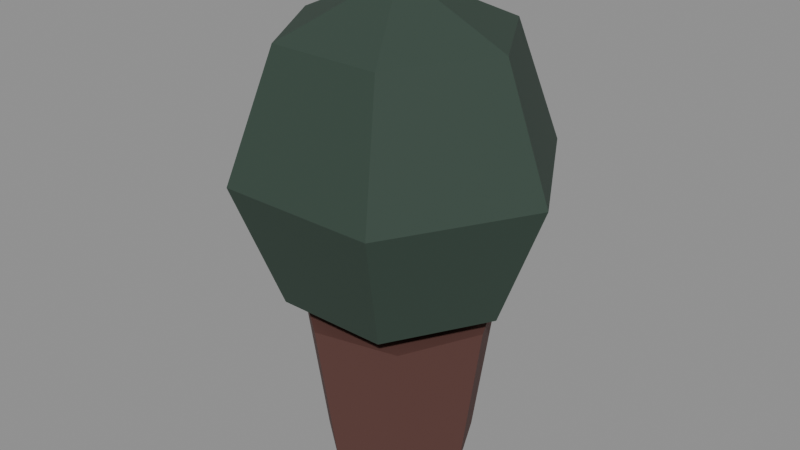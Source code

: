 # Source: planta.blend  (saved by Blender 5.3.31; exported with 4.5.12 LTS)
import bpy
from mathutils import Matrix  # noqa: F401  (used for matrix-valued properties, if any)

bpy.ops.wm.read_factory_settings(use_empty=True)
scene = bpy.context.scene
scene.name = 'Scene'

# ---- collections
col_exportar = bpy.data.collections.new('Exportar'); scene.collection.children.link(col_exportar)
col_referencia = bpy.data.collections.new('Referencia'); scene.collection.children.link(col_referencia)
col_referencia.hide_render = True

# ---- materials (node trees are filled in below, after node groups)
mat_vs_opaco = bpy.data.materials.new('vs_opaco')

# ---- material node trees
mat_vs_opaco.use_nodes = True; mat_vs_opaco.node_tree.nodes.clear()
_N = mat_vs_opaco.node_tree.nodes; _L = mat_vs_opaco.node_tree.links
n0 = _N.new('ShaderNodeBsdfPrincipled'); n0.name = 'Principled BSDF'; n0.location = (-200, 100)
n0.inputs[2].default_value = 0.82
n0.inputs[10].default_value = 0.005
n1 = _N.new('ShaderNodeOutputMaterial'); n1.name = 'Material Output'; n1.location = (200, 100)
n2 = _N.new('ShaderNodeVertexColor'); n2.name = 'Color Attribute'; n2.location = (-500, 100)
n2.layer_name = 'Color'
_L.new(n0.outputs[0], n1.inputs[0])
_L.new(n2.outputs[0], n0.inputs[0])
n1.is_active_output = True

# ---- meshes
me_planta = bpy.data.meshes.new('Planta')
me_planta.from_pydata([(0.26, 0.0, 0.42), (0.1621, -0.2033, 0.42), (0.1247, -0.1564, 0.0), (0.2, 0.0, 0.0), (-0.05786, -0.2535, 0.42), (-0.0445, -0.195, 0.0), (-0.2342, -0.1128, 0.42), (-0.1802, -0.08678, 0.0), (-0.2342, 0.1128, 0.42), (-0.1802, 0.08678, 0.0), (-0.05786, 0.2535, 0.42), (-0.0445, 0.195, 0.0), (0.1621, 0.2033, 0.42), (0.1247, 0.1564, 0.0), (0.0, 0.0, 1.262), (0.1485, -0.2572, 1.127), (0.297, 0.0, 1.127), (-0.1485, -0.2572, 1.127), (-0.297, 0.0, 1.127), (-0.1485, 0.2572, 1.127), (0.1485, 0.2572, 1.127), (0.21, -0.3637, 0.8), (0.42, 0.0, 0.8), (-0.21, -0.3637, 0.8), (-0.42, 0.0, 0.8), (-0.21, 0.3637, 0.8), (0.21, 0.3637, 0.8), (0.1485, -0.2572, 0.4733), (0.297, 0.0, 0.4733), (-0.1485, -0.2572, 0.4733), (-0.297, 0.0, 0.4733), (-0.1485, 0.2572, 0.4733), (0.1485, 0.2572, 0.4733), (0.0, 0.0, 0.338)], [], [(0, 1, 2, 3), (1, 4, 5, 2), (4, 6, 7, 5), (6, 8, 9, 7), (8, 10, 11, 9), (10, 12, 13, 11), (12, 0, 3, 13), (12, 10, 8, 6, 4, 1, 0), (3, 2, 5, 7, 9, 11, 13), (14, 15, 16), (14, 17, 15), (14, 18, 17), (14, 19, 18), (14, 20, 19), (14, 16, 20), (16, 15, 21, 22), (15, 17, 23, 21), (17, 18, 24, 23), (18, 19, 25, 24), (19, 20, 26, 25), (20, 16, 22, 26), (22, 21, 27, 28), (21, 23, 29, 27), (23, 24, 30, 29), (24, 25, 31, 30), (25, 26, 32, 31), (26, 22, 28, 32), (28, 27, 33), (27, 29, 33), (29, 30, 33), (30, 31, 33), (31, 32, 33), (32, 28, 33)])
_ca = me_planta.color_attributes.new('Color', 'FLOAT_COLOR', 'CORNER')
_ca.data.foreach_set('color', [0.107, 0.04231, 0.03434, 1.0, 0.107, 0.04231, 0.03434, 1.0, 0.107, 0.04231, 0.03434, 1.0, 0.107, 0.04231, 0.03434, 1.0, 0.107, 0.04231, 0.03434, 1.0, 0.107, 0.04231, 0.03434, 1.0, 0.107, 0.04231, 0.03434, 1.0, 0.107, 0.04231, 0.03434, 1.0, 0.107, 0.04231, 0.03434, 1.0, 0.107, 0.04231, 0.03434, 1.0, 0.107, 0.04231, 0.03434, 1.0, 0.107, 0.04231, 0.03434, 1.0, 0.107, 0.04231, 0.03434, 1.0, 0.107, 0.04231, 0.03434, 1.0, 0.107, 0.04231, 0.03434, 1.0, 0.107, 0.04231, 0.03434, 1.0, 0.107, 0.04231, 0.03434, 1.0, 0.107, 0.04231, 0.03434, 1.0, 0.107, 0.04231, 0.03434, 1.0, 0.107, 0.04231, 0.03434, 1.0, 0.107, 0.04231, 0.03434, 1.0, 0.107, 0.04231, 0.03434, 1.0, 0.107, 0.04231, 0.03434, 1.0, 0.107, 0.04231, 0.03434, 1.0, 0.107, 0.04231, 0.03434, 1.0, 0.107, 0.04231, 0.03434, 1.0, 0.107, 0.04231, 0.03434, 1.0, 0.107, 0.04231, 0.03434, 1.0, 0.107, 0.04231, 0.03434, 1.0, 0.107, 0.04231, 0.03434, 1.0, 0.107, 0.04231, 0.03434, 1.0, 0.107, 0.04231, 0.03434, 1.0, 0.107, 0.04231, 0.03434, 1.0, 0.107, 0.04231, 0.03434, 1.0, 0.107, 0.04231, 0.03434, 1.0, 0.107, 0.04231, 0.03434, 1.0, 0.107, 0.04231, 0.03434, 1.0, 0.107, 0.04231, 0.03434, 1.0, 0.107, 0.04231, 0.03434, 1.0, 0.107, 0.04231, 0.03434, 1.0, 0.107, 0.04231, 0.03434, 1.0, 0.107, 0.04231, 0.03434, 1.0, 0.0319, 0.05781, 0.04231, 1.0, 0.0319, 0.05781, 0.04231, 1.0, 0.0319, 0.05781, 0.04231, 1.0, 0.0319, 0.05781, 0.04231, 1.0, 0.0319, 0.05781, 0.04231, 1.0, 0.0319, 0.05781, 0.04231, 1.0, 0.0319, 0.05781, 0.04231, 1.0, 0.0319, 0.05781, 0.04231, 1.0, 0.0319, 0.05781, 0.04231, 1.0, 0.0319, 0.05781, 0.04231, 1.0, 0.0319, 0.05781, 0.04231, 1.0, 0.0319, 0.05781, 0.04231, 1.0, 0.0319, 0.05781, 0.04231, 1.0, 0.0319, 0.05781, 0.04231, 1.0, 0.0319, 0.05781, 0.04231, 1.0, 0.0319, 0.05781, 0.04231, 1.0, 0.0319, 0.05781, 0.04231, 1.0, 0.0319, 0.05781, 0.04231, 1.0, 0.0319, 0.05781, 0.04231, 1.0, 0.0319, 0.05781, 0.04231, 1.0, 0.0319, 0.05781, 0.04231, 1.0, 0.0319, 0.05781, 0.04231, 1.0, 0.0319, 0.05781, 0.04231, 1.0, 0.0319, 0.05781, 0.04231, 1.0, 0.0319, 0.05781, 0.04231, 1.0, 0.0319, 0.05781, 0.04231, 1.0, 0.0319, 0.05781, 0.04231, 1.0, 0.0319, 0.05781, 0.04231, 1.0, 0.0319, 0.05781, 0.04231, 1.0, 0.0319, 0.05781, 0.04231, 1.0, 0.0319, 0.05781, 0.04231, 1.0, 0.0319, 0.05781, 0.04231, 1.0, 0.0319, 0.05781, 0.04231, 1.0, 0.0319, 0.05781, 0.04231, 1.0, 0.0319, 0.05781, 0.04231, 1.0, 0.0319, 0.05781, 0.04231, 1.0, 0.0319, 0.05781, 0.04231, 1.0, 0.0319, 0.05781, 0.04231, 1.0, 0.0319, 0.05781, 0.04231, 1.0, 0.0319, 0.05781, 0.04231, 1.0, 0.0319, 0.05781, 0.04231, 1.0, 0.0319, 0.05781, 0.04231, 1.0, 0.0319, 0.05781, 0.04231, 1.0, 0.0319, 0.05781, 0.04231, 1.0, 0.0319, 0.05781, 0.04231, 1.0, 0.0319, 0.05781, 0.04231, 1.0, 0.0319, 0.05781, 0.04231, 1.0, 0.0319, 0.05781, 0.04231, 1.0, 0.0319, 0.05781, 0.04231, 1.0, 0.0319, 0.05781, 0.04231, 1.0, 0.0319, 0.05781, 0.04231, 1.0, 0.0319, 0.05781, 0.04231, 1.0, 0.0319, 0.05781, 0.04231, 1.0, 0.0319, 0.05781, 0.04231, 1.0, 0.0319, 0.05781, 0.04231, 1.0, 0.0319, 0.05781, 0.04231, 1.0, 0.0319, 0.05781, 0.04231, 1.0, 0.0319, 0.05781, 0.04231, 1.0, 0.0319, 0.05781, 0.04231, 1.0, 0.0319, 0.05781, 0.04231, 1.0, 0.0319, 0.05781, 0.04231, 1.0, 0.0319, 0.05781, 0.04231, 1.0, 0.0319, 0.05781, 0.04231, 1.0, 0.0319, 0.05781, 0.04231, 1.0, 0.0319, 0.05781, 0.04231, 1.0, 0.0319, 0.05781, 0.04231, 1.0, 0.0319, 0.05781, 0.04231, 1.0, 0.0319, 0.05781, 0.04231, 1.0, 0.0319, 0.05781, 0.04231, 1.0, 0.0319, 0.05781, 0.04231, 1.0, 0.0319, 0.05781, 0.04231, 1.0, 0.0319, 0.05781, 0.04231, 1.0, 0.0319, 0.05781, 0.04231, 1.0, 0.0319, 0.05781, 0.04231, 1.0, 0.0319, 0.05781, 0.04231, 1.0, 0.0319, 0.05781, 0.04231, 1.0, 0.0319, 0.05781, 0.04231, 1.0, 0.0319, 0.05781, 0.04231, 1.0, 0.0319, 0.05781, 0.04231, 1.0, 0.0319, 0.05781, 0.04231, 1.0, 0.0319, 0.05781, 0.04231, 1.0, 0.0319, 0.05781, 0.04231, 1.0, 0.0319, 0.05781, 0.04231, 1.0, 0.0319, 0.05781, 0.04231, 1.0])
me_planta.materials.append(mat_vs_opaco)
me_planta.update()
me_planta_original = bpy.data.meshes.new('Planta_Original')
me_planta_original.from_pydata([(0.26, 0.0, 0.42), (0.1621, -0.2033, 0.42), (0.1247, -0.1564, 0.0), (0.2, 0.0, 0.0), (0.1621, -0.2033, 0.42), (-0.05786, -0.2535, 0.42), (-0.0445, -0.195, 0.0), (0.1247, -0.1564, 0.0), (-0.05786, -0.2535, 0.42), (-0.2342, -0.1128, 0.42), (-0.1802, -0.08678, 0.0), (-0.0445, -0.195, 0.0), (-0.2342, -0.1128, 0.42), (-0.2342, 0.1128, 0.42), (-0.1802, 0.08678, 0.0), (-0.1802, -0.08678, 0.0), (-0.2342, 0.1128, 0.42), (-0.05786, 0.2535, 0.42), (-0.0445, 0.195, 0.0), (-0.1802, 0.08678, 0.0), (-0.05786, 0.2535, 0.42), (0.1621, 0.2033, 0.42), (0.1247, 0.1564, 0.0), (-0.0445, 0.195, 0.0), (0.1621, 0.2033, 0.42), (0.26, 0.0, 0.42), (0.2, 0.0, 0.0), (0.1247, 0.1564, 0.0), (0.1621, 0.2033, 0.42), (-0.05786, 0.2535, 0.42), (-0.2342, 0.1128, 0.42), (-0.2342, -0.1128, 0.42), (-0.05786, -0.2535, 0.42), (0.1621, -0.2033, 0.42), (0.26, 0.0, 0.42), (0.2, 0.0, 0.0), (0.1247, -0.1564, 0.0), (-0.0445, -0.195, 0.0), (-0.1802, -0.08678, 0.0), (-0.1802, 0.08678, 0.0), (-0.0445, 0.195, 0.0), (0.1247, 0.1564, 0.0), (0.0, 0.0, 1.262), (0.1485, -0.2572, 1.127), (0.297, 0.0, 1.127), (0.0, 0.0, 1.262), (-0.1485, -0.2572, 1.127), (0.1485, -0.2572, 1.127), (0.0, 0.0, 1.262), (-0.297, 0.0, 1.127), (-0.1485, -0.2572, 1.127), (0.0, 0.0, 1.262), (-0.1485, 0.2572, 1.127), (-0.297, 0.0, 1.127), (0.0, 0.0, 1.262), (0.1485, 0.2572, 1.127), (-0.1485, 0.2572, 1.127), (0.0, 0.0, 1.262), (0.297, 0.0, 1.127), (0.1485, 0.2572, 1.127), (0.297, 0.0, 1.127), (0.1485, -0.2572, 1.127), (0.21, -0.3637, 0.8), (0.42, 0.0, 0.8), (0.1485, -0.2572, 1.127), (-0.1485, -0.2572, 1.127), (-0.21, -0.3637, 0.8), (0.21, -0.3637, 0.8), (-0.1485, -0.2572, 1.127), (-0.297, 0.0, 1.127), (-0.42, 0.0, 0.8), (-0.21, -0.3637, 0.8), (-0.297, 0.0, 1.127), (-0.1485, 0.2572, 1.127), (-0.21, 0.3637, 0.8), (-0.42, 0.0, 0.8), (-0.1485, 0.2572, 1.127), (0.1485, 0.2572, 1.127), (0.21, 0.3637, 0.8), (-0.21, 0.3637, 0.8), (0.1485, 0.2572, 1.127), (0.297, 0.0, 1.127), (0.42, 0.0, 0.8), (0.21, 0.3637, 0.8), (0.42, 0.0, 0.8), (0.21, -0.3637, 0.8), (0.1485, -0.2572, 0.4733), (0.297, 0.0, 0.4733), (0.21, -0.3637, 0.8), (-0.21, -0.3637, 0.8), (-0.1485, -0.2572, 0.4733), (0.1485, -0.2572, 0.4733), (-0.21, -0.3637, 0.8), (-0.42, 0.0, 0.8), (-0.297, 0.0, 0.4733), (-0.1485, -0.2572, 0.4733), (-0.42, 0.0, 0.8), (-0.21, 0.3637, 0.8), (-0.1485, 0.2572, 0.4733), (-0.297, 0.0, 0.4733), (-0.21, 0.3637, 0.8), (0.21, 0.3637, 0.8), (0.1485, 0.2572, 0.4733), (-0.1485, 0.2572, 0.4733), (0.21, 0.3637, 0.8), (0.42, 0.0, 0.8), (0.297, 0.0, 0.4733), (0.1485, 0.2572, 0.4733), (0.297, 0.0, 0.4733), (0.1485, -0.2572, 0.4733), (0.0, 0.0, 0.338), (0.1485, -0.2572, 0.4733), (-0.1485, -0.2572, 0.4733), (0.0, 0.0, 0.338), (-0.1485, -0.2572, 0.4733), (-0.297, 0.0, 0.4733), (0.0, 0.0, 0.338), (-0.297, 0.0, 0.4733), (-0.1485, 0.2572, 0.4733), (0.0, 0.0, 0.338), (-0.1485, 0.2572, 0.4733), (0.1485, 0.2572, 0.4733), (0.0, 0.0, 0.338), (0.1485, 0.2572, 0.4733), (0.297, 0.0, 0.4733), (0.0, 0.0, 0.338)], [], [(0, 1, 2, 3), (4, 5, 6, 7), (8, 9, 10, 11), (12, 13, 14, 15), (16, 17, 18, 19), (20, 21, 22, 23), (24, 25, 26, 27), (28, 29, 30, 31, 32, 33, 34), (35, 36, 37, 38, 39, 40, 41), (42, 43, 44), (45, 46, 47), (48, 49, 50), (51, 52, 53), (54, 55, 56), (57, 58, 59), (60, 61, 62, 63), (64, 65, 66, 67), (68, 69, 70, 71), (72, 73, 74, 75), (76, 77, 78, 79), (80, 81, 82, 83), (84, 85, 86, 87), (88, 89, 90, 91), (92, 93, 94, 95), (96, 97, 98, 99), (100, 101, 102, 103), (104, 105, 106, 107), (108, 109, 110), (111, 112, 113), (114, 115, 116), (117, 118, 119), (120, 121, 122), (123, 124, 125)])
_ca = me_planta_original.color_attributes.new('Color', 'FLOAT_COLOR', 'CORNER')
_ca.data.foreach_set('color', [0.107, 0.04231, 0.03434, 1.0, 0.107, 0.04231, 0.03434, 1.0, 0.107, 0.04231, 0.03434, 1.0, 0.107, 0.04231, 0.03434, 1.0, 0.107, 0.04231, 0.03434, 1.0, 0.107, 0.04231, 0.03434, 1.0, 0.107, 0.04231, 0.03434, 1.0, 0.107, 0.04231, 0.03434, 1.0, 0.107, 0.04231, 0.03434, 1.0, 0.107, 0.04231, 0.03434, 1.0, 0.107, 0.04231, 0.03434, 1.0, 0.107, 0.04231, 0.03434, 1.0, 0.107, 0.04231, 0.03434, 1.0, 0.107, 0.04231, 0.03434, 1.0, 0.107, 0.04231, 0.03434, 1.0, 0.107, 0.04231, 0.03434, 1.0, 0.107, 0.04231, 0.03434, 1.0, 0.107, 0.04231, 0.03434, 1.0, 0.107, 0.04231, 0.03434, 1.0, 0.107, 0.04231, 0.03434, 1.0, 0.107, 0.04231, 0.03434, 1.0, 0.107, 0.04231, 0.03434, 1.0, 0.107, 0.04231, 0.03434, 1.0, 0.107, 0.04231, 0.03434, 1.0, 0.107, 0.04231, 0.03434, 1.0, 0.107, 0.04231, 0.03434, 1.0, 0.107, 0.04231, 0.03434, 1.0, 0.107, 0.04231, 0.03434, 1.0, 0.107, 0.04231, 0.03434, 1.0, 0.107, 0.04231, 0.03434, 1.0, 0.107, 0.04231, 0.03434, 1.0, 0.107, 0.04231, 0.03434, 1.0, 0.107, 0.04231, 0.03434, 1.0, 0.107, 0.04231, 0.03434, 1.0, 0.107, 0.04231, 0.03434, 1.0, 0.107, 0.04231, 0.03434, 1.0, 0.107, 0.04231, 0.03434, 1.0, 0.107, 0.04231, 0.03434, 1.0, 0.107, 0.04231, 0.03434, 1.0, 0.107, 0.04231, 0.03434, 1.0, 0.107, 0.04231, 0.03434, 1.0, 0.107, 0.04231, 0.03434, 1.0, 0.0319, 0.05781, 0.04231, 1.0, 0.0319, 0.05781, 0.04231, 1.0, 0.0319, 0.05781, 0.04231, 1.0, 0.0319, 0.05781, 0.04231, 1.0, 0.0319, 0.05781, 0.04231, 1.0, 0.0319, 0.05781, 0.04231, 1.0, 0.0319, 0.05781, 0.04231, 1.0, 0.0319, 0.05781, 0.04231, 1.0, 0.0319, 0.05781, 0.04231, 1.0, 0.0319, 0.05781, 0.04231, 1.0, 0.0319, 0.05781, 0.04231, 1.0, 0.0319, 0.05781, 0.04231, 1.0, 0.0319, 0.05781, 0.04231, 1.0, 0.0319, 0.05781, 0.04231, 1.0, 0.0319, 0.05781, 0.04231, 1.0, 0.0319, 0.05781, 0.04231, 1.0, 0.0319, 0.05781, 0.04231, 1.0, 0.0319, 0.05781, 0.04231, 1.0, 0.0319, 0.05781, 0.04231, 1.0, 0.0319, 0.05781, 0.04231, 1.0, 0.0319, 0.05781, 0.04231, 1.0, 0.0319, 0.05781, 0.04231, 1.0, 0.0319, 0.05781, 0.04231, 1.0, 0.0319, 0.05781, 0.04231, 1.0, 0.0319, 0.05781, 0.04231, 1.0, 0.0319, 0.05781, 0.04231, 1.0, 0.0319, 0.05781, 0.04231, 1.0, 0.0319, 0.05781, 0.04231, 1.0, 0.0319, 0.05781, 0.04231, 1.0, 0.0319, 0.05781, 0.04231, 1.0, 0.0319, 0.05781, 0.04231, 1.0, 0.0319, 0.05781, 0.04231, 1.0, 0.0319, 0.05781, 0.04231, 1.0, 0.0319, 0.05781, 0.04231, 1.0, 0.0319, 0.05781, 0.04231, 1.0, 0.0319, 0.05781, 0.04231, 1.0, 0.0319, 0.05781, 0.04231, 1.0, 0.0319, 0.05781, 0.04231, 1.0, 0.0319, 0.05781, 0.04231, 1.0, 0.0319, 0.05781, 0.04231, 1.0, 0.0319, 0.05781, 0.04231, 1.0, 0.0319, 0.05781, 0.04231, 1.0, 0.0319, 0.05781, 0.04231, 1.0, 0.0319, 0.05781, 0.04231, 1.0, 0.0319, 0.05781, 0.04231, 1.0, 0.0319, 0.05781, 0.04231, 1.0, 0.0319, 0.05781, 0.04231, 1.0, 0.0319, 0.05781, 0.04231, 1.0, 0.0319, 0.05781, 0.04231, 1.0, 0.0319, 0.05781, 0.04231, 1.0, 0.0319, 0.05781, 0.04231, 1.0, 0.0319, 0.05781, 0.04231, 1.0, 0.0319, 0.05781, 0.04231, 1.0, 0.0319, 0.05781, 0.04231, 1.0, 0.0319, 0.05781, 0.04231, 1.0, 0.0319, 0.05781, 0.04231, 1.0, 0.0319, 0.05781, 0.04231, 1.0, 0.0319, 0.05781, 0.04231, 1.0, 0.0319, 0.05781, 0.04231, 1.0, 0.0319, 0.05781, 0.04231, 1.0, 0.0319, 0.05781, 0.04231, 1.0, 0.0319, 0.05781, 0.04231, 1.0, 0.0319, 0.05781, 0.04231, 1.0, 0.0319, 0.05781, 0.04231, 1.0, 0.0319, 0.05781, 0.04231, 1.0, 0.0319, 0.05781, 0.04231, 1.0, 0.0319, 0.05781, 0.04231, 1.0, 0.0319, 0.05781, 0.04231, 1.0, 0.0319, 0.05781, 0.04231, 1.0, 0.0319, 0.05781, 0.04231, 1.0, 0.0319, 0.05781, 0.04231, 1.0, 0.0319, 0.05781, 0.04231, 1.0, 0.0319, 0.05781, 0.04231, 1.0, 0.0319, 0.05781, 0.04231, 1.0, 0.0319, 0.05781, 0.04231, 1.0, 0.0319, 0.05781, 0.04231, 1.0, 0.0319, 0.05781, 0.04231, 1.0, 0.0319, 0.05781, 0.04231, 1.0, 0.0319, 0.05781, 0.04231, 1.0, 0.0319, 0.05781, 0.04231, 1.0, 0.0319, 0.05781, 0.04231, 1.0, 0.0319, 0.05781, 0.04231, 1.0, 0.0319, 0.05781, 0.04231, 1.0, 0.0319, 0.05781, 0.04231, 1.0])
me_planta_original.materials.append(mat_vs_opaco)
me_planta_original.update()
me_planta_colision_00 = bpy.data.meshes.new('Planta_Colision_00')
me_planta_colision_00.from_pydata([(-0.5, -0.5, -0.5), (-0.5, -0.5, 0.5), (-0.5, 0.5, -0.5), (-0.5, 0.5, 0.5), (0.5, -0.5, -0.5), (0.5, -0.5, 0.5), (0.5, 0.5, -0.5), (0.5, 0.5, 0.5)], [], [(0, 1, 3, 2), (2, 3, 7, 6), (6, 7, 5, 4), (4, 5, 1, 0), (2, 6, 4, 0), (7, 3, 1, 5)])
me_planta_colision_00.update()

# ---- objects
ob_planta = bpy.data.objects.new('Planta', me_planta)
ob_planta_original = bpy.data.objects.new('Planta_Original', me_planta_original)
ob_planta_colision_00 = bpy.data.objects.new('Planta_Colision_00', me_planta_colision_00)

# ---- transforms, parenting, visibility, modifiers, constraints
ob_planta.location = (0.0, 0.0, 0.0)
ob_planta_original.location = (0.0, 0.0, 0.0)
ob_planta_original.hide_render = True
ob_planta_original.display_type = 'WIRE'
ob_planta_colision_00.location = (0.0, 0.0, 0.4)
ob_planta_colision_00.scale = (0.5, 0.5, 0.8)
ob_planta_colision_00.hide_render = True
ob_planta_colision_00.display_type = 'WIRE'

# ---- collection membership
col_exportar.objects.link(ob_planta)
col_referencia.objects.link(ob_planta_original)
col_referencia.objects.link(ob_planta_colision_00)

# ---- scene / render settings (as saved in the file)
scene.frame_start = 1; scene.frame_end = 250; scene.frame_set(1)
scene.render.engine = 'BLENDER_EEVEE_NEXT'
scene.render.bake_bias = 0.0
scene.render.bake_samples = 0
scene.render.compositor_device = 'GPU'
scene.eevee.use_volume_custom_range = False
scene.eevee.fast_gi_thickness_near = 0.1
scene.eevee.fast_gi_thickness_far = 0.0
scene.eevee.ray_tracing_options.screen_trace_thickness = 0.1
bpy.context.view_layer.update()

# ---- added for rendering (the .blend has no active camera and no usable light): camera, sun + grey world if the file has none
cam_auto = bpy.data.cameras.new('AutoCamera')
cam_auto.lens = 50.0
cam_auto.sensor_width = 36.0
cam_auto.clip_end = 1000.0
ob_auto_camera = bpy.data.objects.new('AutoCamera', cam_auto)
scene.collection.objects.link(ob_auto_camera)
ob_auto_camera.location = (1.55577, -1.86692, 1.87561)
ob_auto_camera.rotation_euler = (1.09748, -7.21219e-08, 0.694738)
scene.camera = ob_auto_camera
light_auto_sun = bpy.data.lights.new('AutoSun', 'SUN')
light_auto_sun.energy = 3.0
light_auto_sun.angle = 0.0523599
ob_auto_sun = bpy.data.objects.new('AutoSun', light_auto_sun)
scene.collection.objects.link(ob_auto_sun)
ob_auto_sun.rotation_euler = (0.872665, 0.174533, 0.523599)
if scene.world is None:
    world_auto = bpy.data.worlds.new('AutoWorld')
    world_auto.color = (0.3, 0.3, 0.3)
    scene.world = world_auto
bpy.context.view_layer.update()
